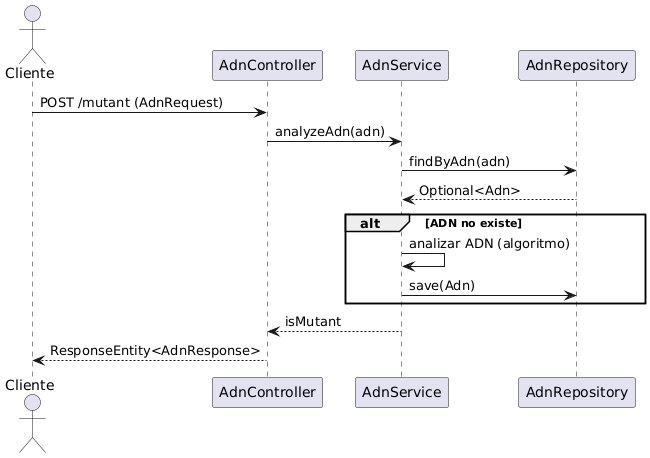

The diagram above was rendered by PlantUML. Its source (embedded in the PNG):
@startuml
actor Cliente
participant AdnController
participant AdnService
participant AdnRepository

Cliente -> AdnController: POST /mutant (AdnRequest)
AdnController -> AdnService: analyzeAdn(adn)
AdnService -> AdnRepository: findByAdn(adn)
AdnRepository --> AdnService: Optional<Adn>
alt ADN no existe
    AdnService -> AdnService: analizar ADN (algoritmo)
    AdnService -> AdnRepository: save(Adn)
end
AdnService --> AdnController: isMutant
AdnController --> Cliente: ResponseEntity<AdnResponse>
@enduml